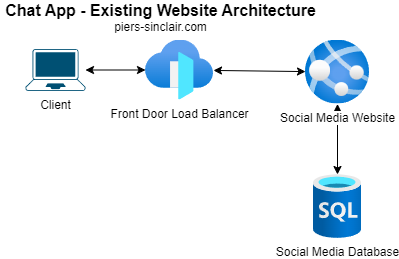

The diagram above was exported from draw.io. Its source (the exported page's mxGraphModel, read from the mxfile embedded in the PNG):
<mxGraphModel dx="1156" dy="643" grid="1" gridSize="10" guides="1" tooltips="1" connect="1" arrows="1" fold="1" page="1" pageScale="1" pageWidth="850" pageHeight="1100" background="#ffffff" math="0" shadow="0">
  <root>
    <mxCell id="0" />
    <mxCell id="1" parent="0" />
    <mxCell id="2" value="Client" style="points=[[0.13,0.02,0],[0.5,0,0],[0.87,0.02,0],[0.885,0.4,0],[0.985,0.985,0],[0.5,1,0],[0.015,0.985,0],[0.115,0.4,0]];verticalLabelPosition=bottom;sketch=0;html=1;verticalAlign=top;aspect=fixed;align=center;pointerEvents=1;shape=mxgraph.cisco19.laptop;fillColor=#005073;strokeColor=none;" parent="1" vertex="1">
      <mxGeometry x="50" y="146.5" width="60" height="42" as="geometry" />
    </mxCell>
    <mxCell id="5" value="" style="edgeStyle=none;html=1;startArrow=classic;startFill=1;" parent="1" source="3" target="4" edge="1">
      <mxGeometry relative="1" as="geometry" />
    </mxCell>
    <mxCell id="6" value="" style="edgeStyle=none;html=1;startArrow=classic;startFill=1;" parent="1" source="8" target="2" edge="1">
      <mxGeometry relative="1" as="geometry" />
    </mxCell>
    <mxCell id="3" value="Social Media Website" style="aspect=fixed;html=1;points=[];align=center;image;fontSize=12;image=img/lib/azure2/app_services/App_Services.svg;" parent="1" vertex="1">
      <mxGeometry x="330" y="137.5" width="64" height="64" as="geometry" />
    </mxCell>
    <mxCell id="4" value="Social Media Database" style="aspect=fixed;html=1;points=[];align=center;image;fontSize=12;image=img/lib/azure2/databases/SQL_Database.svg;" parent="1" vertex="1">
      <mxGeometry x="338" y="272" width="48" height="64" as="geometry" />
    </mxCell>
    <mxCell id="7" value="&lt;font style=&quot;font-size: 16px;&quot;&gt;&lt;b&gt;Chat App - Existing Website Architecture&lt;br&gt;&lt;/b&gt;&lt;/font&gt;piers-sinclair.com" style="text;html=1;strokeColor=none;fillColor=none;align=center;verticalAlign=middle;whiteSpace=wrap;rounded=0;" parent="1" vertex="1">
      <mxGeometry x="25" y="100" width="321" height="30" as="geometry" />
    </mxCell>
    <mxCell id="8" value="Front Door Load Balancer" style="aspect=fixed;html=1;points=[];align=center;image;fontSize=12;image=img/lib/azure2/networking/Front_Doors.svg;" vertex="1" parent="1">
      <mxGeometry x="170" y="137.5" width="68" height="60" as="geometry" />
    </mxCell>
    <mxCell id="11" value="" style="edgeStyle=none;html=1;startArrow=classic;startFill=1;" edge="1" parent="1" source="3" target="8">
      <mxGeometry relative="1" as="geometry">
        <mxPoint x="180" y="177.5" as="sourcePoint" />
        <mxPoint x="120" y="177.5" as="targetPoint" />
      </mxGeometry>
    </mxCell>
  </root>
</mxGraphModel>